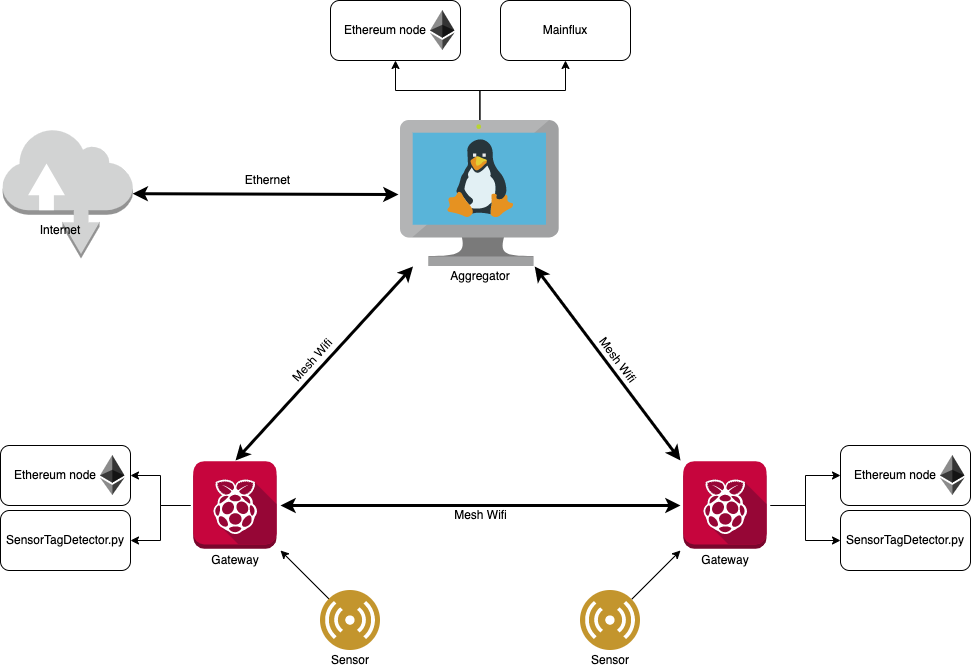

The diagram above was exported from draw.io. Its source (the exported page's mxGraphModel, read from the mxfile embedded in the PNG):
<mxGraphModel dx="1851" dy="1691" grid="1" gridSize="10" guides="1" tooltips="1" connect="1" arrows="1" fold="1" page="1" pageScale="1" pageWidth="827" pageHeight="1169" math="0" shadow="0">
  <root>
    <mxCell id="0" />
    <mxCell id="1" parent="0" />
    <mxCell id="FAGAJ-MYvLp1tqJs46qu-6" style="rounded=0;orthogonalLoop=1;jettySize=auto;html=1;entryX=0.5;entryY=0;entryDx=0;entryDy=0;strokeWidth=3;startArrow=classic;startFill=1;" parent="1" source="FAGAJ-MYvLp1tqJs46qu-1" target="FAGAJ-MYvLp1tqJs46qu-4" edge="1">
      <mxGeometry relative="1" as="geometry" />
    </mxCell>
    <mxCell id="FAGAJ-MYvLp1tqJs46qu-7" style="edgeStyle=none;rounded=0;orthogonalLoop=1;jettySize=auto;html=1;entryX=0;entryY=0;entryDx=0;entryDy=0;strokeWidth=3;startArrow=classic;startFill=1;" parent="1" source="FAGAJ-MYvLp1tqJs46qu-1" target="FAGAJ-MYvLp1tqJs46qu-5" edge="1">
      <mxGeometry relative="1" as="geometry" />
    </mxCell>
    <mxCell id="eDTJrstw2mZLYZbaPcrZ-19" style="edgeStyle=orthogonalEdgeStyle;rounded=0;orthogonalLoop=1;jettySize=auto;html=1;entryX=0.5;entryY=1;entryDx=0;entryDy=0;" parent="1" source="FAGAJ-MYvLp1tqJs46qu-1" target="eDTJrstw2mZLYZbaPcrZ-14" edge="1">
      <mxGeometry relative="1" as="geometry" />
    </mxCell>
    <mxCell id="eDTJrstw2mZLYZbaPcrZ-20" style="edgeStyle=orthogonalEdgeStyle;rounded=0;orthogonalLoop=1;jettySize=auto;html=1;entryX=0.5;entryY=1;entryDx=0;entryDy=0;" parent="1" source="FAGAJ-MYvLp1tqJs46qu-1" target="eDTJrstw2mZLYZbaPcrZ-18" edge="1">
      <mxGeometry relative="1" as="geometry" />
    </mxCell>
    <mxCell id="FAGAJ-MYvLp1tqJs46qu-1" value="" style="aspect=fixed;html=1;points=[];align=center;image;fontSize=12;image=img/lib/mscae/VM_Linux.svg;" parent="1" vertex="1">
      <mxGeometry x="320" y="90" width="158.7" height="146" as="geometry" />
    </mxCell>
    <mxCell id="FAGAJ-MYvLp1tqJs46qu-2" value="Aggregator" style="text;html=1;strokeColor=none;fillColor=none;align=center;verticalAlign=middle;whiteSpace=wrap;rounded=0;" parent="1" vertex="1">
      <mxGeometry x="320" y="236" width="160" height="20" as="geometry" />
    </mxCell>
    <mxCell id="FAGAJ-MYvLp1tqJs46qu-8" style="edgeStyle=none;rounded=0;orthogonalLoop=1;jettySize=auto;html=1;entryX=0;entryY=0.5;entryDx=0;entryDy=0;strokeWidth=3;startArrow=classic;startFill=1;" parent="1" source="FAGAJ-MYvLp1tqJs46qu-4" target="FAGAJ-MYvLp1tqJs46qu-5" edge="1">
      <mxGeometry relative="1" as="geometry" />
    </mxCell>
    <mxCell id="FAGAJ-MYvLp1tqJs46qu-19" style="edgeStyle=none;rounded=0;orthogonalLoop=1;jettySize=auto;html=1;exitX=1;exitY=1;exitDx=0;exitDy=0;startArrow=classic;startFill=1;endArrow=none;endFill=0;strokeWidth=1;" parent="1" source="FAGAJ-MYvLp1tqJs46qu-4" target="FAGAJ-MYvLp1tqJs46qu-13" edge="1">
      <mxGeometry relative="1" as="geometry" />
    </mxCell>
    <mxCell id="eDTJrstw2mZLYZbaPcrZ-5" style="edgeStyle=orthogonalEdgeStyle;rounded=0;orthogonalLoop=1;jettySize=auto;html=1;exitX=0;exitY=0.5;exitDx=0;exitDy=0;entryX=1;entryY=0.5;entryDx=0;entryDy=0;" parent="1" source="FAGAJ-MYvLp1tqJs46qu-4" target="eDTJrstw2mZLYZbaPcrZ-1" edge="1">
      <mxGeometry relative="1" as="geometry" />
    </mxCell>
    <mxCell id="eDTJrstw2mZLYZbaPcrZ-6" style="edgeStyle=orthogonalEdgeStyle;rounded=0;orthogonalLoop=1;jettySize=auto;html=1;exitX=0;exitY=0.5;exitDx=0;exitDy=0;entryX=1;entryY=0.5;entryDx=0;entryDy=0;" parent="1" source="FAGAJ-MYvLp1tqJs46qu-4" target="eDTJrstw2mZLYZbaPcrZ-3" edge="1">
      <mxGeometry relative="1" as="geometry" />
    </mxCell>
    <mxCell id="FAGAJ-MYvLp1tqJs46qu-4" value="" style="shape=image;aspect=fixed;image=data:image/svg+xml,(base64 omitted: 15032 chars);" parent="1" vertex="1">
      <mxGeometry x="110" y="430" width="90" height="90" as="geometry" />
    </mxCell>
    <mxCell id="FAGAJ-MYvLp1tqJs46qu-21" style="edgeStyle=none;rounded=0;orthogonalLoop=1;jettySize=auto;html=1;exitX=0;exitY=1;exitDx=0;exitDy=0;entryX=1;entryY=0;entryDx=0;entryDy=0;startArrow=classic;startFill=1;endArrow=none;endFill=0;strokeWidth=1;" parent="1" source="FAGAJ-MYvLp1tqJs46qu-5" target="FAGAJ-MYvLp1tqJs46qu-14" edge="1">
      <mxGeometry relative="1" as="geometry" />
    </mxCell>
    <mxCell id="eDTJrstw2mZLYZbaPcrZ-12" style="edgeStyle=orthogonalEdgeStyle;rounded=0;orthogonalLoop=1;jettySize=auto;html=1;exitX=1;exitY=0.5;exitDx=0;exitDy=0;entryX=0;entryY=0.5;entryDx=0;entryDy=0;" parent="1" source="FAGAJ-MYvLp1tqJs46qu-5" target="eDTJrstw2mZLYZbaPcrZ-7" edge="1">
      <mxGeometry relative="1" as="geometry" />
    </mxCell>
    <mxCell id="eDTJrstw2mZLYZbaPcrZ-13" style="edgeStyle=orthogonalEdgeStyle;rounded=0;orthogonalLoop=1;jettySize=auto;html=1;exitX=1;exitY=0.5;exitDx=0;exitDy=0;entryX=0;entryY=0.5;entryDx=0;entryDy=0;" parent="1" source="FAGAJ-MYvLp1tqJs46qu-5" target="eDTJrstw2mZLYZbaPcrZ-11" edge="1">
      <mxGeometry relative="1" as="geometry" />
    </mxCell>
    <mxCell id="FAGAJ-MYvLp1tqJs46qu-5" value="" style="shape=image;aspect=fixed;image=data:image/svg+xml,(base64 omitted: 15032 chars);" parent="1" vertex="1">
      <mxGeometry x="600" y="430" width="90" height="90" as="geometry" />
    </mxCell>
    <mxCell id="FAGAJ-MYvLp1tqJs46qu-13" value="" style="aspect=fixed;perimeter=ellipsePerimeter;html=1;align=center;shadow=0;dashed=0;fontColor=#4277BB;labelBackgroundColor=#ffffff;fontSize=12;spacingTop=3;image;image=img/lib/ibm/users/sensor.svg;" parent="1" vertex="1">
      <mxGeometry x="240" y="560" width="60" height="60" as="geometry" />
    </mxCell>
    <mxCell id="FAGAJ-MYvLp1tqJs46qu-14" value="" style="aspect=fixed;perimeter=ellipsePerimeter;html=1;align=center;shadow=0;dashed=0;fontColor=#4277BB;labelBackgroundColor=#ffffff;fontSize=12;spacingTop=3;image;image=img/lib/ibm/users/sensor.svg;" parent="1" vertex="1">
      <mxGeometry x="500" y="560" width="60" height="60" as="geometry" />
    </mxCell>
    <mxCell id="FAGAJ-MYvLp1tqJs46qu-18" value="Gateway" style="text;html=1;strokeColor=none;fillColor=none;align=center;verticalAlign=middle;whiteSpace=wrap;rounded=0;" parent="1" vertex="1">
      <mxGeometry x="115" y="520" width="80" height="20" as="geometry" />
    </mxCell>
    <mxCell id="FAGAJ-MYvLp1tqJs46qu-22" value="Gateway" style="text;html=1;strokeColor=none;fillColor=none;align=center;verticalAlign=middle;whiteSpace=wrap;rounded=0;" parent="1" vertex="1">
      <mxGeometry x="605" y="520" width="80" height="20" as="geometry" />
    </mxCell>
    <mxCell id="FAGAJ-MYvLp1tqJs46qu-33" value="Sensor" style="text;html=1;strokeColor=none;fillColor=none;align=center;verticalAlign=middle;whiteSpace=wrap;rounded=0;" parent="1" vertex="1">
      <mxGeometry x="250" y="620" width="40" height="20" as="geometry" />
    </mxCell>
    <mxCell id="FAGAJ-MYvLp1tqJs46qu-34" value="Sensor" style="text;html=1;strokeColor=none;fillColor=none;align=center;verticalAlign=middle;whiteSpace=wrap;rounded=0;" parent="1" vertex="1">
      <mxGeometry x="510" y="620" width="40" height="20" as="geometry" />
    </mxCell>
    <mxCell id="FAGAJ-MYvLp1tqJs46qu-35" value="Mesh Wifi" style="text;html=1;strokeColor=none;fillColor=none;align=center;verticalAlign=middle;whiteSpace=wrap;rounded=0;rotation=312;" parent="1" vertex="1">
      <mxGeometry x="195" y="320" width="75" height="20" as="geometry" />
    </mxCell>
    <mxCell id="FAGAJ-MYvLp1tqJs46qu-36" value="Mesh Wifi" style="text;html=1;strokeColor=none;fillColor=none;align=center;verticalAlign=middle;whiteSpace=wrap;rounded=0;rotation=53;" parent="1" vertex="1">
      <mxGeometry x="500" y="320" width="75" height="20" as="geometry" />
    </mxCell>
    <mxCell id="FAGAJ-MYvLp1tqJs46qu-37" value="Mesh Wifi" style="text;html=1;strokeColor=none;fillColor=none;align=center;verticalAlign=middle;whiteSpace=wrap;rounded=0;rotation=0;" parent="1" vertex="1">
      <mxGeometry x="362.5" y="475" width="75" height="20" as="geometry" />
    </mxCell>
    <mxCell id="eDTJrstw2mZLYZbaPcrZ-1" value="" style="rounded=1;whiteSpace=wrap;html=1;" parent="1" vertex="1">
      <mxGeometry x="-80" y="415" width="130" height="60" as="geometry" />
    </mxCell>
    <mxCell id="eDTJrstw2mZLYZbaPcrZ-2" value="" style="group" parent="1" vertex="1" connectable="0">
      <mxGeometry x="-70" y="425" width="114.37" height="40" as="geometry" />
    </mxCell>
    <mxCell id="FAGAJ-MYvLp1tqJs46qu-25" value="" style="shape=image;aspect=fixed;image=data:image/svg+xml,(base64 omitted: 1072 chars);" parent="eDTJrstw2mZLYZbaPcrZ-2" vertex="1">
      <mxGeometry x="90" width="24.37" height="40" as="geometry" />
    </mxCell>
    <mxCell id="FAGAJ-MYvLp1tqJs46qu-29" value="Ethereum node" style="text;html=1;strokeColor=none;fillColor=none;align=center;verticalAlign=middle;whiteSpace=wrap;rounded=0;" parent="eDTJrstw2mZLYZbaPcrZ-2" vertex="1">
      <mxGeometry y="10" width="90" height="20" as="geometry" />
    </mxCell>
    <mxCell id="eDTJrstw2mZLYZbaPcrZ-3" value="SensorTagDetector.py" style="rounded=1;whiteSpace=wrap;html=1;" parent="1" vertex="1">
      <mxGeometry x="-80" y="480" width="130" height="60" as="geometry" />
    </mxCell>
    <mxCell id="eDTJrstw2mZLYZbaPcrZ-7" value="" style="rounded=1;whiteSpace=wrap;html=1;" parent="1" vertex="1">
      <mxGeometry x="760" y="415" width="130" height="60" as="geometry" />
    </mxCell>
    <mxCell id="eDTJrstw2mZLYZbaPcrZ-8" value="" style="group" parent="1" vertex="1" connectable="0">
      <mxGeometry x="770" y="425" width="114.37" height="40" as="geometry" />
    </mxCell>
    <mxCell id="eDTJrstw2mZLYZbaPcrZ-9" value="" style="shape=image;aspect=fixed;image=data:image/svg+xml,(base64 omitted: 1072 chars);" parent="eDTJrstw2mZLYZbaPcrZ-8" vertex="1">
      <mxGeometry x="90" width="24.37" height="40" as="geometry" />
    </mxCell>
    <mxCell id="eDTJrstw2mZLYZbaPcrZ-10" value="Ethereum node" style="text;html=1;strokeColor=none;fillColor=none;align=center;verticalAlign=middle;whiteSpace=wrap;rounded=0;" parent="eDTJrstw2mZLYZbaPcrZ-8" vertex="1">
      <mxGeometry y="10" width="90" height="20" as="geometry" />
    </mxCell>
    <mxCell id="eDTJrstw2mZLYZbaPcrZ-11" value="SensorTagDetector.py" style="rounded=1;whiteSpace=wrap;html=1;" parent="1" vertex="1">
      <mxGeometry x="760" y="480" width="130" height="60" as="geometry" />
    </mxCell>
    <mxCell id="eDTJrstw2mZLYZbaPcrZ-14" value="" style="rounded=1;whiteSpace=wrap;html=1;" parent="1" vertex="1">
      <mxGeometry x="250.00000000000003" y="-30" width="130" height="60" as="geometry" />
    </mxCell>
    <mxCell id="eDTJrstw2mZLYZbaPcrZ-15" value="" style="group" parent="1" vertex="1" connectable="0">
      <mxGeometry x="260" y="-20" width="114.37" height="40" as="geometry" />
    </mxCell>
    <mxCell id="eDTJrstw2mZLYZbaPcrZ-16" value="" style="shape=image;aspect=fixed;image=data:image/svg+xml,(base64 omitted: 1072 chars);" parent="eDTJrstw2mZLYZbaPcrZ-15" vertex="1">
      <mxGeometry x="90" width="24.37" height="40" as="geometry" />
    </mxCell>
    <mxCell id="eDTJrstw2mZLYZbaPcrZ-17" value="Ethereum node" style="text;html=1;strokeColor=none;fillColor=none;align=center;verticalAlign=middle;whiteSpace=wrap;rounded=0;" parent="eDTJrstw2mZLYZbaPcrZ-15" vertex="1">
      <mxGeometry y="10" width="90" height="20" as="geometry" />
    </mxCell>
    <mxCell id="eDTJrstw2mZLYZbaPcrZ-18" value="Mainflux" style="rounded=1;whiteSpace=wrap;html=1;" parent="1" vertex="1">
      <mxGeometry x="420" y="-30" width="130" height="60" as="geometry" />
    </mxCell>
    <mxCell id="eDTJrstw2mZLYZbaPcrZ-23" style="rounded=0;orthogonalLoop=1;jettySize=auto;html=1;entryX=-0.013;entryY=0.507;entryDx=0;entryDy=0;entryPerimeter=0;strokeWidth=3;startArrow=classic;startFill=1;" parent="1" source="eDTJrstw2mZLYZbaPcrZ-21" target="FAGAJ-MYvLp1tqJs46qu-1" edge="1">
      <mxGeometry relative="1" as="geometry" />
    </mxCell>
    <mxCell id="eDTJrstw2mZLYZbaPcrZ-21" value="" style="outlineConnect=0;dashed=0;verticalLabelPosition=bottom;verticalAlign=top;align=center;html=1;shape=mxgraph.aws3.internet;fillColor=#D2D3D3;gradientColor=none;" parent="1" vertex="1">
      <mxGeometry x="-77.82" y="98" width="130" height="130" as="geometry" />
    </mxCell>
    <mxCell id="eDTJrstw2mZLYZbaPcrZ-24" value="Ethernet" style="text;html=1;strokeColor=none;fillColor=none;align=center;verticalAlign=middle;whiteSpace=wrap;rounded=0;rotation=0;" parent="1" vertex="1">
      <mxGeometry x="150" y="140" width="75" height="20" as="geometry" />
    </mxCell>
    <mxCell id="eDTJrstw2mZLYZbaPcrZ-25" value="Internet" style="text;html=1;strokeColor=none;fillColor=none;align=center;verticalAlign=middle;whiteSpace=wrap;rounded=0;" parent="1" vertex="1">
      <mxGeometry x="-60" y="190" width="80" height="20" as="geometry" />
    </mxCell>
  </root>
</mxGraphModel>